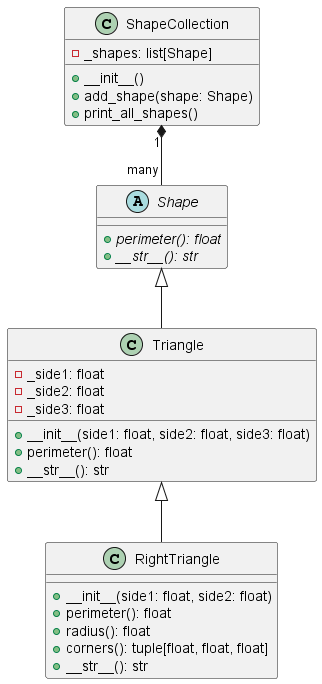

The diagram above was rendered by PlantUML. Its source (embedded in the PNG):
@startuml UML
' Абстрактный класс Shape
abstract class Shape {
    + {abstract} perimeter(): float
    + {abstract} __str__(): str
}

' Класс Triangle
class Triangle {
    - _side1: float
    - _side2: float
    - _side3: float
    + __init__(side1: float, side2: float, side3: float)
    + perimeter(): float
    + __str__(): str
}

' Класс RightTriangle
class RightTriangle {
    + __init__(side1: float, side2: float)
    + perimeter(): float
    + radius(): float
    + corners(): tuple[float, float, float]
    + __str__(): str
}

' Класс ShapeCollection
class ShapeCollection {
    - _shapes: list[Shape]
    + __init__()
    + add_shape(shape: Shape)
    + print_all_shapes()
}

' Наследование
Shape <|-- Triangle
Triangle <|-- RightTriangle

' Композиция
ShapeCollection "1" *-- "many" Shape

@enduml